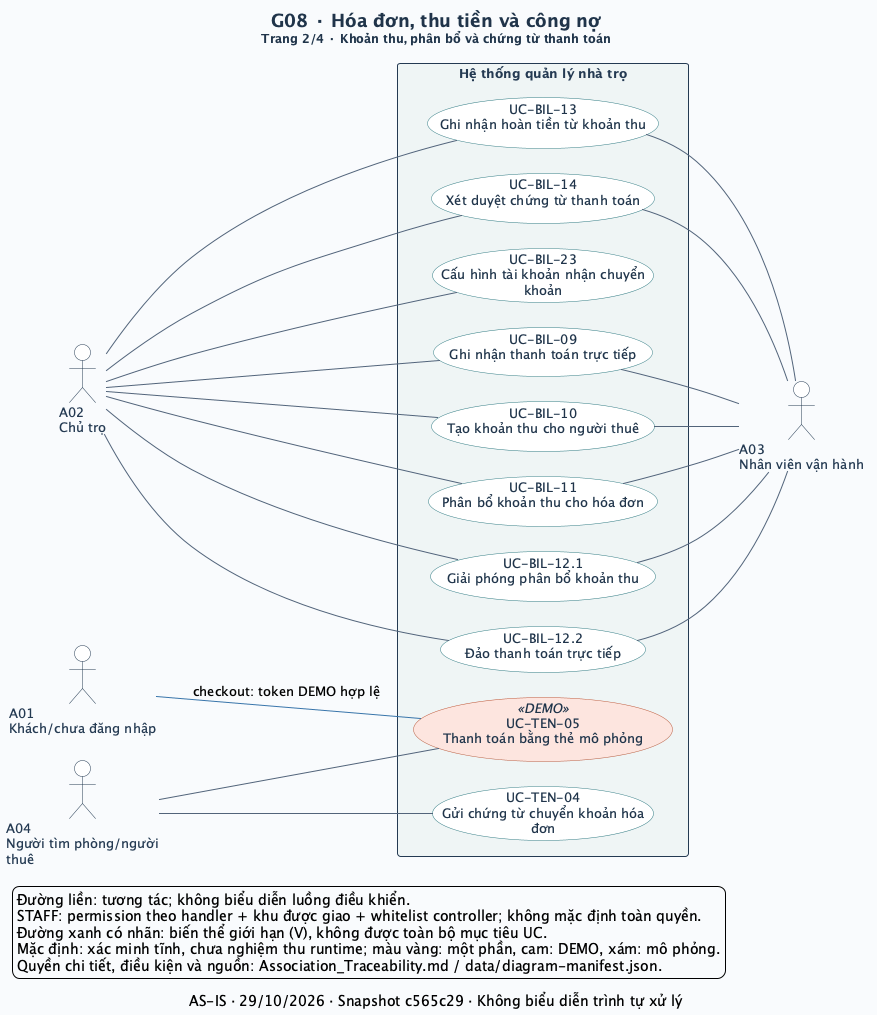

The diagram above was rendered by PlantUML. Its source (embedded in the PNG):
@startuml
left to right direction
skinparam defaultFontName SansSerif
skinparam defaultFontSize 13
skinparam backgroundColor #F8FAFC
skinparam shadowing false
skinparam ArrowColor #52647A
skinparam ArrowThickness 1
skinparam actorStyle stickman
skinparam actorBorderColor #243A52
skinparam actorFontColor #243A52
skinparam actorBackgroundColor #FFFFFF
skinparam usecase {
  BackgroundColor #FFFFFF
  BorderColor #327C83
  FontColor #20354B
  BackgroundColor<<Một phần>> #FFF0CE
  BorderColor<<Một phần>> #B17917
  BackgroundColor<<DEMO>> #FCE5DF
  BorderColor<<DEMO>> #BC593A
  BackgroundColor<<MÔ PHỎNG>> #E7EAF1
  BorderColor<<MÔ PHỎNG>> #6C7488
}
skinparam rectangle {
  BackgroundColor #EEF4F5
  BorderColor #243A52
  FontColor #243A52
}
skinparam titleFontColor #20354B
skinparam titleFontSize 18
skinparam nodesep 25
skinparam ranksep 65
title G08 · Hóa đơn, thu tiền và công nợ\n<size:12>Trang 2/4 · Khoản thu, phân bổ và chứng từ thanh toán</size>
caption AS-IS · 29/10/2026 · Snapshot c565c29 · Không biểu diễn trình tự xử lý
actor "A01\nKhách/chưa đăng nhập" as A01
actor "A02\nChủ trọ" as A02
actor "A03\nNhân viên vận hành" as A03
actor "A04\nNgười tìm phòng/người\nthuê" as A04
rectangle "Hệ thống quản lý nhà trọ" as SYSTEM {
  usecase "UC-BIL-09\nGhi nhận thanh toán trực tiếp" as UC_BIL_09
  usecase "UC-BIL-10\nTạo khoản thu cho người thuê" as UC_BIL_10
  usecase "UC-BIL-11\nPhân bổ khoản thu cho hóa đơn" as UC_BIL_11
  usecase "UC-BIL-12.1\nGiải phóng phân bổ khoản thu" as UC_BIL_12_1
  usecase "UC-BIL-12.2\nĐảo thanh toán trực tiếp" as UC_BIL_12_2
  usecase "UC-BIL-13\nGhi nhận hoàn tiền từ khoản thu" as UC_BIL_13
  usecase "UC-BIL-14\nXét duyệt chứng từ thanh toán" as UC_BIL_14
  usecase "UC-BIL-23\nCấu hình tài khoản nhận chuyển\nkhoản" as UC_BIL_23
  usecase "UC-TEN-04\nGửi chứng từ chuyển khoản hóa\nđơn" as UC_TEN_04
  usecase "UC-TEN-05\nThanh toán bằng thẻ mô phỏng" as UC_TEN_05 <<DEMO>>
}
A02 -- UC_BIL_09
UC_BIL_09 -- A03
A02 -- UC_BIL_10
UC_BIL_10 -- A03
A02 -- UC_BIL_11
UC_BIL_11 -- A03
A02 -- UC_BIL_12_1
UC_BIL_12_1 -- A03
A02 -- UC_BIL_12_2
UC_BIL_12_2 -- A03
A02 -- UC_BIL_13
UC_BIL_13 -- A03
A02 -- UC_BIL_14
UC_BIL_14 -- A03
A02 -- UC_BIL_23
A04 -- UC_TEN_04
A04 -- UC_TEN_05
A01 -[#3975AA]- UC_TEN_05 : checkout: token DEMO hợp lệ
legend bottom left
  Đường liền: tương tác; không biểu diễn luồng điều khiển.
  STAFF: permission theo handler + khu được giao + whitelist controller; không mặc định toàn quyền.
  Đường xanh có nhãn: biến thể giới hạn (V), không được toàn bộ mục tiêu UC.
  Mặc định: xác minh tĩnh, chưa nghiệm thu runtime; màu vàng: một phần, cam: DEMO, xám: mô phỏng.
  Quyền chi tiết, điều kiện và nguồn: Association_Traceability.md / data/diagram-manifest.json.
endlegend
@enduml